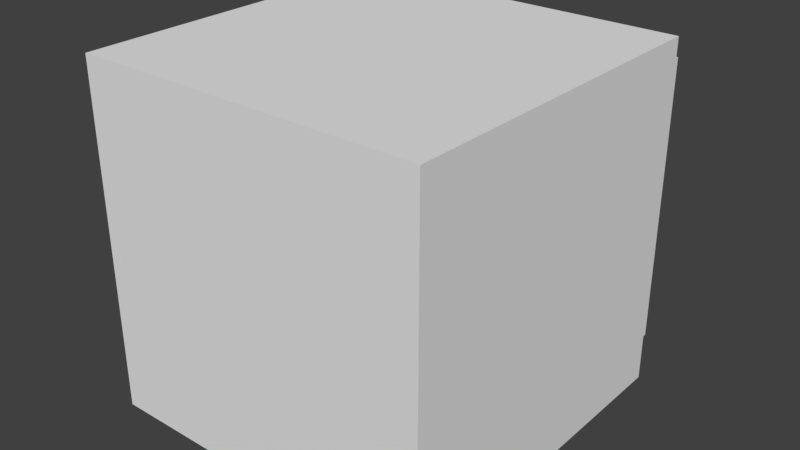 # Source: shelf.blend  (saved by Blender 2.79.0; exported with 4.5.12 LTS)
import bpy
from mathutils import Matrix  # noqa: F401  (used for matrix-valued properties, if any)

bpy.ops.wm.read_factory_settings(use_empty=True)
scene = bpy.context.scene
scene.name = 'Scene'

# ---- collections
col_collection_1 = bpy.data.collections.new('Collection 1'); scene.collection.children.link(col_collection_1)

# ---- world
world_world = bpy.data.worlds.new('World'); scene.world = world_world
world_world.color = (0.05088, 0.05088, 0.05088)
world_world.use_sun_shadow = False
world_world.sun_shadow_jitter_overblur = 0.0
world_world.cycles.sampling_method = 'MANUAL'

# ---- meshes
me_cube_003 = bpy.data.meshes.new('Cube.003')
me_cube_003.from_pydata([(-0.1033, -0.075, -0.8325), (-0.1033, -0.075, 0.8325), (0.07667, -0.075, -0.8325), (0.07667, -0.075, 0.8325), (-0.1033, 0.075, 0.8325), (-0.1033, 0.075, -0.8325), (0.07667, 0.075, -0.8325), (0.07667, 0.075, 0.8325), (1.827, -0.075, 0.8325), (1.827, -0.075, -0.8325), (1.827, 0.075, 0.8325), (1.827, 0.075, -0.8325)], [], [(0, 1, 4, 5), (5, 4, 7, 6), (3, 2, 9, 8), (1, 3, 7, 4), (2, 0, 5, 6), (8, 9, 11, 10), (7, 3, 8, 10), (6, 7, 10, 11), (2, 6, 11, 9), (0, 2, 3, 1)])
me_cube_003.use_remesh_preserve_volume = False
me_cube_003.use_remesh_preserve_attributes = False
me_cube_003.use_mirror_vertex_groups = False
me_cube_003.update()
me_cube_002 = bpy.data.meshes.new('Cube.002')
me_cube_002.from_pydata([(-1.0, -1.0, -1.0), (-1.0, -1.0, 1.0), (-1.0, 1.0, -1.0), (-1.0, 1.0, 1.0), (1.0, -1.0, -1.0), (1.0, -1.0, 1.0), (1.0, 1.0, -1.0), (1.0, 1.0, 1.0), (-1.0, -1.0, -0.85), (-1.0, 1.0, -0.85), (1.0, 1.0, -0.85), (1.0, -1.0, -0.85), (-1.0, -1.0, 0.815), (-1.0, 1.0, 0.815), (1.0, 1.0, 0.815), (1.0, -1.0, 0.815), (0.8, 1.0, -1.0), (0.8, 1.0, 1.0), (0.8, -1.0, -1.0), (0.8, -1.0, 1.0), (0.8, -1.0, -0.85), (0.8, 1.0, -0.85), (0.8, -1.0, 0.815), (0.8, 1.0, 0.815), (-0.82, 1.0, -1.0), (-0.82, -1.0, 1.0), (-0.82, -1.0, -0.85), (-0.82, -1.0, 0.815), (-0.82, 1.0, 1.0), (-0.82, -1.0, -1.0), (-0.82, 1.0, -0.85), (-0.82, 1.0, 0.815)], [], [(12, 1, 3, 13), (23, 17, 7, 14), (14, 7, 5, 15), (27, 25, 1, 12), (16, 6, 4, 18), (28, 3, 1, 25), (29, 26, 8, 0), (6, 10, 11, 4), (16, 21, 10, 6), (0, 8, 9, 2), (26, 27, 12, 8), (10, 14, 15, 11), (21, 23, 14, 10), (8, 12, 13, 9), (20, 21, 30, 26), (11, 15, 22, 20), (24, 30, 21, 16), (4, 11, 20, 18), (7, 17, 19, 5), (24, 16, 18, 29), (15, 5, 19, 22), (31, 28, 17, 23), (13, 3, 28, 31), (2, 24, 29, 0), (2, 9, 30, 24), (20, 26, 27, 22), (18, 20, 26, 29), (17, 28, 25, 19), (22, 19, 25, 27), (31, 27, 26, 30), (22, 23, 21, 20), (27, 31, 23, 22), (9, 13, 31, 30)])
me_cube_002.use_remesh_preserve_volume = False
me_cube_002.use_remesh_preserve_attributes = False
me_cube_002.use_mirror_vertex_groups = False
me_cube_002.update()

# ---- objects
ob_cube_001 = bpy.data.objects.new('Cube.001', me_cube_003)
ob_cube = bpy.data.objects.new('Cube', me_cube_002)

# ---- transforms, parenting, visibility, modifiers, constraints
ob_cube_001.location = (-0.9, 1.1, 0.0)
ob_cube_001.lineart.crease_threshold = 0.0
ob_cube.location = (0.0, 0.0, 0.0)
ob_cube.lineart.crease_threshold = 0.0

# ---- collection membership
col_collection_1.objects.link(ob_cube_001)
col_collection_1.objects.link(ob_cube)

# ---- scene / render settings (as saved in the file)
scene.frame_start = 1; scene.frame_end = 250; scene.frame_set(0)
scene.render.engine = 'BLENDER_EEVEE_NEXT'
scene.render.resolution_percentage = 50
scene.render.dither_intensity = 0.0
scene.cycles.use_denoising = False
scene.cycles.samples = 128
scene.cycles.sampling_pattern = 'TABULATED_SOBOL'
scene.cycles.use_adaptive_sampling = False
scene.cycles.use_light_tree = False
scene.cycles.blur_glossy = 0.0
scene.cycles.sample_clamp_indirect = 0.0
scene.view_settings.view_transform = 'Standard'
bpy.context.view_layer.update()

# ---- added for rendering (the .blend has no active camera and no usable light): camera, sun
cam_auto = bpy.data.cameras.new('AutoCamera')
cam_auto.lens = 50.0
cam_auto.sensor_width = 36.0
cam_auto.clip_end = 1000.0
ob_auto_camera = bpy.data.objects.new('AutoCamera', cam_auto)
scene.collection.objects.link(ob_auto_camera)
ob_auto_camera.location = (3.30126, -3.87602, 2.64235)
ob_auto_camera.rotation_euler = (1.09748, -7.21219e-08, 0.694738)
scene.camera = ob_auto_camera
light_auto_sun = bpy.data.lights.new('AutoSun', 'SUN')
light_auto_sun.energy = 3.0
light_auto_sun.angle = 0.0523599
ob_auto_sun = bpy.data.objects.new('AutoSun', light_auto_sun)
scene.collection.objects.link(ob_auto_sun)
ob_auto_sun.rotation_euler = (0.872665, 0.174533, 0.523599)
bpy.context.view_layer.update()
